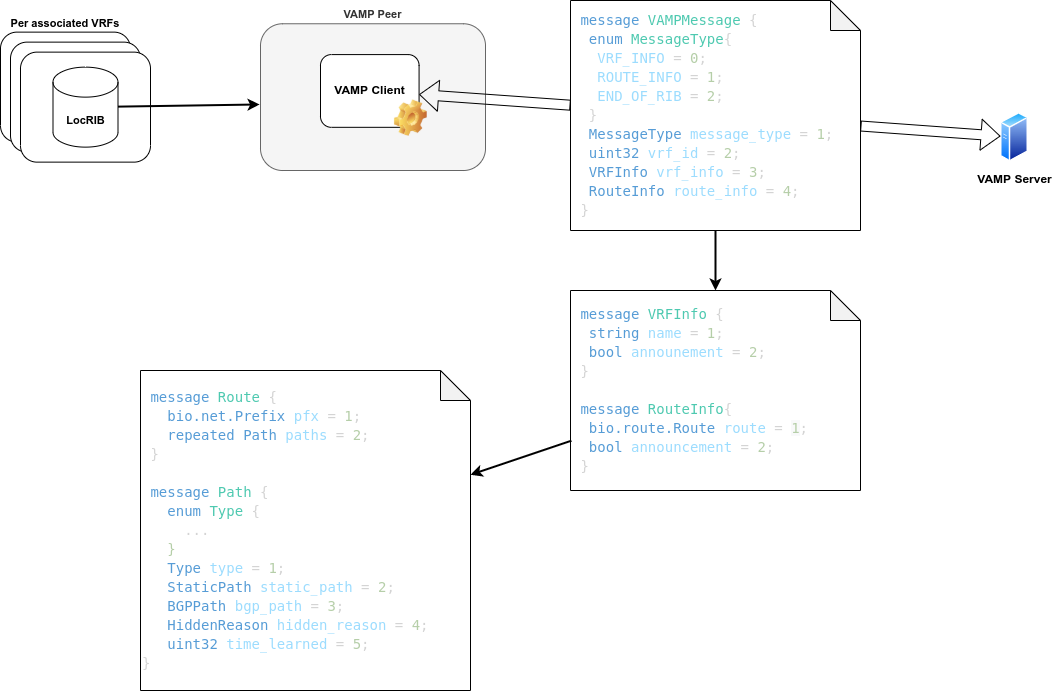

The diagram above was exported from draw.io. Its source (the exported page's mxGraphModel, read from the mxfile embedded in the PNG):
<mxGraphModel dx="1718" dy="1035" grid="1" gridSize="10" guides="1" tooltips="1" connect="1" arrows="1" fold="1" page="1" pageScale="1" pageWidth="1169" pageHeight="827" math="0" shadow="0">
  <root>
    <mxCell id="0" />
    <mxCell id="1" parent="0" />
    <mxCell id="lTGY8mj4zz4KKMNbkJuh-26" value="VAMP Peer" style="rounded=1;whiteSpace=wrap;html=1;labelBackgroundColor=#FFFFFF;fontFamily=Helvetica;fontSize=11;fontColor=#333333;labelPosition=center;verticalLabelPosition=top;align=center;verticalAlign=bottom;fontStyle=1;fillColor=#f5f5f5;strokeColor=#666666;" parent="1" vertex="1">
      <mxGeometry x="340" y="63.25999999999999" width="225" height="146.74" as="geometry" />
    </mxCell>
    <mxCell id="lTGY8mj4zz4KKMNbkJuh-2" value="VAMP Server" style="aspect=fixed;perimeter=ellipsePerimeter;html=1;align=center;shadow=0;dashed=0;spacingTop=3;image;image=img/lib/active_directory/generic_server.svg;fontStyle=1" parent="1" vertex="1">
      <mxGeometry x="1080" y="151.63" width="28.000000000000004" height="50" as="geometry" />
    </mxCell>
    <mxCell id="lTGY8mj4zz4KKMNbkJuh-6" value="" style="shape=flexArrow;endArrow=classic;startArrow=none;html=1;rounded=0;" parent="1" source="lTGY8mj4zz4KKMNbkJuh-7" target="lTGY8mj4zz4KKMNbkJuh-2" edge="1">
      <mxGeometry width="100" height="100" relative="1" as="geometry">
        <mxPoint x="630" y="560" as="sourcePoint" />
        <mxPoint x="730" y="460" as="targetPoint" />
      </mxGeometry>
    </mxCell>
    <mxCell id="lTGY8mj4zz4KKMNbkJuh-27" value="" style="group" parent="1" vertex="1" connectable="0">
      <mxGeometry x="400" y="94.09" width="106.78571428571433" height="81.81818181818181" as="geometry" />
    </mxCell>
    <mxCell id="lTGY8mj4zz4KKMNbkJuh-1" value="VAMP Client" style="rounded=1;whiteSpace=wrap;html=1;fontStyle=1" parent="lTGY8mj4zz4KKMNbkJuh-27" vertex="1">
      <mxGeometry width="98.57142857142857" height="72.72727272727272" as="geometry" />
    </mxCell>
    <mxCell id="lTGY8mj4zz4KKMNbkJuh-3" value="" style="shape=image;html=1;verticalLabelPosition=bottom;verticalAlign=top;imageAspect=0;image=img/clipart/Gear_128x128.png" parent="lTGY8mj4zz4KKMNbkJuh-27" vertex="1">
      <mxGeometry x="73.92857142857144" y="45.45454545454544" width="32.857142857142854" height="36.36363636363636" as="geometry" />
    </mxCell>
    <mxCell id="lTGY8mj4zz4KKMNbkJuh-7" value="&lt;div style=&quot;color: rgb(212 , 212 , 212) ; font-family: &amp;#34;droid sans mono&amp;#34; , &amp;#34;monospace&amp;#34; , monospace ; font-size: 14px ; line-height: 19px&quot;&gt;&lt;div style=&quot;font-family: &amp;#34;droid sans mono&amp;#34; , &amp;#34;monospace&amp;#34; , monospace ; line-height: 19px&quot;&gt;&lt;div style=&quot;font-family: &amp;#34;droid sans mono&amp;#34; , &amp;#34;monospace&amp;#34; , monospace ; line-height: 19px&quot;&gt;&lt;div style=&quot;font-family: &amp;#34;droid sans mono&amp;#34; , &amp;#34;monospace&amp;#34; , monospace ; line-height: 19px&quot;&gt;&lt;div&gt;&lt;span style=&quot;background-color: rgb(255 , 255 , 255)&quot;&gt;&lt;span style=&quot;color: rgb(86 , 156 , 214)&quot;&gt;&amp;nbsp;message&lt;/span&gt; &lt;span style=&quot;color: rgb(78 , 201 , 176)&quot;&gt;VAMPMessage&lt;/span&gt; {&lt;/span&gt;&lt;/div&gt;&lt;div&gt;&lt;span style=&quot;background-color: rgb(255 , 255 , 255)&quot;&gt;&lt;span style=&quot;color: #569cd6&quot;&gt;&amp;nbsp; enum&lt;/span&gt; &lt;span style=&quot;color: #4ec9b0&quot;&gt;MessageType&lt;/span&gt;{&lt;/span&gt;&lt;/div&gt;&lt;div&gt;&lt;span style=&quot;background-color: rgb(255 , 255 , 255)&quot;&gt;&lt;span style=&quot;color: #9cdcfe&quot;&gt;&amp;nbsp; &amp;nbsp;VRF_INFO&lt;/span&gt; = &lt;span style=&quot;color: #b5cea8&quot;&gt;0&lt;/span&gt;;&lt;/span&gt;&lt;/div&gt;&lt;div&gt;&lt;span style=&quot;background-color: rgb(255 , 255 , 255)&quot;&gt;&lt;span style=&quot;color: #9cdcfe&quot;&gt;&amp;nbsp; &amp;nbsp;ROUTE_INFO&lt;/span&gt; = &lt;span style=&quot;color: #b5cea8&quot;&gt;1&lt;/span&gt;;&lt;/span&gt;&lt;/div&gt;&lt;div&gt;&lt;span style=&quot;background-color: rgb(255 , 255 , 255)&quot;&gt;&lt;span style=&quot;color: #9cdcfe&quot;&gt;&amp;nbsp; &amp;nbsp;END_OF_RIB&lt;/span&gt; = &lt;span style=&quot;color: #b5cea8&quot;&gt;2&lt;/span&gt;;&lt;/span&gt;&lt;/div&gt;&lt;div&gt;&lt;span style=&quot;background-color: rgb(255 , 255 , 255)&quot;&gt;&amp;nbsp; }&lt;/span&gt;&lt;/div&gt;&lt;div&gt;&lt;span style=&quot;background-color: rgb(255 , 255 , 255)&quot;&gt;&lt;span style=&quot;color: #569cd6&quot;&gt;&amp;nbsp; MessageType&lt;/span&gt; &lt;span style=&quot;color: #9cdcfe&quot;&gt;message_type&lt;/span&gt; = &lt;span style=&quot;color: #b5cea8&quot;&gt;1&lt;/span&gt;;&lt;/span&gt;&lt;/div&gt;&lt;div&gt;&lt;span style=&quot;background-color: rgb(255 , 255 , 255)&quot;&gt;&lt;span style=&quot;color: #569cd6&quot;&gt;&amp;nbsp; uint32&lt;/span&gt; &lt;span style=&quot;color: #9cdcfe&quot;&gt;vrf_id&lt;/span&gt; = &lt;span style=&quot;color: #b5cea8&quot;&gt;2&lt;/span&gt;;&lt;/span&gt;&lt;/div&gt;&lt;div&gt;&lt;span style=&quot;background-color: rgb(255 , 255 , 255)&quot;&gt;&lt;span style=&quot;color: #569cd6&quot;&gt;&amp;nbsp; VRFInfo&lt;/span&gt; &lt;span style=&quot;color: #9cdcfe&quot;&gt;vrf_info&lt;/span&gt; = &lt;span style=&quot;color: #b5cea8&quot;&gt;3&lt;/span&gt;;&lt;/span&gt;&lt;/div&gt;&lt;div&gt;&lt;span style=&quot;background-color: rgb(255 , 255 , 255)&quot;&gt;&lt;span style=&quot;color: #569cd6&quot;&gt;&amp;nbsp; RouteInfo&lt;/span&gt; &lt;span style=&quot;color: #9cdcfe&quot;&gt;route_info&lt;/span&gt; = &lt;span style=&quot;color: #b5cea8&quot;&gt;4&lt;/span&gt;;&lt;/span&gt;&lt;/div&gt;&lt;div&gt;&lt;span style=&quot;background-color: rgb(255 , 255 , 255)&quot;&gt;&amp;nbsp;}&lt;/span&gt;&lt;/div&gt;&lt;/div&gt;&lt;/div&gt;&lt;/div&gt;&lt;/div&gt;" style="shape=note;whiteSpace=wrap;html=1;backgroundOutline=1;darkOpacity=0.05;align=left;" parent="1" vertex="1">
      <mxGeometry x="650" y="40" width="290" height="230" as="geometry" />
    </mxCell>
    <mxCell id="lTGY8mj4zz4KKMNbkJuh-28" value="" style="shape=flexArrow;endArrow=none;startArrow=classic;html=1;rounded=0;" parent="1" source="lTGY8mj4zz4KKMNbkJuh-1" target="lTGY8mj4zz4KKMNbkJuh-7" edge="1">
      <mxGeometry width="100" height="100" relative="1" as="geometry">
        <mxPoint x="738.5714285714284" y="239.560838655417" as="sourcePoint" />
        <mxPoint x="1120.0408098990483" y="186.90746697031636" as="targetPoint" />
      </mxGeometry>
    </mxCell>
    <mxCell id="lTGY8mj4zz4KKMNbkJuh-35" value="" style="group" parent="1" vertex="1" connectable="0">
      <mxGeometry x="80" y="71.63" width="150" height="130" as="geometry" />
    </mxCell>
    <mxCell id="lTGY8mj4zz4KKMNbkJuh-30" value="&lt;b&gt;Per associated VRFs&lt;/b&gt;" style="rounded=1;whiteSpace=wrap;html=1;labelBackgroundColor=#FFFFFF;fontFamily=Helvetica;fontSize=11;fontColor=default;labelPosition=center;verticalLabelPosition=top;align=center;verticalAlign=bottom;" parent="lTGY8mj4zz4KKMNbkJuh-35" vertex="1">
      <mxGeometry width="130" height="110" as="geometry" />
    </mxCell>
    <mxCell id="lTGY8mj4zz4KKMNbkJuh-31" value="" style="rounded=1;whiteSpace=wrap;html=1;labelBackgroundColor=#FFFFFF;fontFamily=Helvetica;fontSize=11;fontColor=default;" parent="lTGY8mj4zz4KKMNbkJuh-35" vertex="1">
      <mxGeometry x="10" y="10" width="130" height="110" as="geometry" />
    </mxCell>
    <mxCell id="lTGY8mj4zz4KKMNbkJuh-32" value="" style="rounded=1;whiteSpace=wrap;html=1;labelBackgroundColor=#FFFFFF;fontFamily=Helvetica;fontSize=11;fontColor=default;labelPosition=center;verticalLabelPosition=top;align=center;verticalAlign=bottom;" parent="lTGY8mj4zz4KKMNbkJuh-35" vertex="1">
      <mxGeometry x="20" y="20" width="130" height="110" as="geometry" />
    </mxCell>
    <mxCell id="lTGY8mj4zz4KKMNbkJuh-34" value="LocRIB" style="shape=cylinder3;whiteSpace=wrap;html=1;boundedLbl=1;backgroundOutline=1;size=15;labelBackgroundColor=#FFFFFF;fontFamily=Helvetica;fontSize=11;fontColor=default;fontStyle=1" parent="lTGY8mj4zz4KKMNbkJuh-35" vertex="1">
      <mxGeometry x="52.5" y="35" width="65" height="80" as="geometry" />
    </mxCell>
    <mxCell id="lTGY8mj4zz4KKMNbkJuh-36" value="" style="endArrow=classic;html=1;rounded=0;labelBackgroundColor=default;fontFamily=Helvetica;fontSize=11;fontColor=default;strokeColor=default;strokeWidth=2;shape=connector;startArrow=none;entryX=-0.004;entryY=0.55;entryDx=0;entryDy=0;entryPerimeter=0;" parent="1" source="lTGY8mj4zz4KKMNbkJuh-34" target="lTGY8mj4zz4KKMNbkJuh-26" edge="1">
      <mxGeometry width="50" height="50" relative="1" as="geometry">
        <mxPoint x="192.6199999999999" y="163.92356461737518" as="sourcePoint" />
        <mxPoint x="352.5" y="194.58333333333326" as="targetPoint" />
      </mxGeometry>
    </mxCell>
    <mxCell id="eYdY2HhslXTZlQuJ2mSc-1" value="&lt;div style=&quot;color: rgb(212 , 212 , 212) ; font-family: &amp;#34;droid sans mono&amp;#34; , &amp;#34;monospace&amp;#34; , monospace ; font-size: 14px ; line-height: 19px&quot;&gt;&lt;div style=&quot;line-height: 19px&quot;&gt;&lt;div&gt;&lt;span style=&quot;background-color: rgb(255 , 255 , 255)&quot;&gt;&lt;span style=&quot;color: rgb(86 , 156 , 214)&quot;&gt;&amp;nbsp;message&lt;/span&gt; &lt;span style=&quot;color: rgb(78 , 201 , 176)&quot;&gt;Route&lt;/span&gt; {&lt;/span&gt;&lt;/div&gt;&lt;div&gt;&lt;span style=&quot;background-color: rgb(255 , 255 , 255)&quot;&gt;&lt;span style=&quot;color: #569cd6&quot;&gt;&amp;nbsp; &amp;nbsp;bio.net.Prefix&lt;/span&gt; &lt;span style=&quot;color: #9cdcfe&quot;&gt;pfx&lt;/span&gt; = &lt;span style=&quot;color: #b5cea8&quot;&gt;1&lt;/span&gt;;&lt;/span&gt;&lt;/div&gt;&lt;div&gt;&lt;span style=&quot;background-color: rgb(255 , 255 , 255)&quot;&gt;&lt;span style=&quot;color: #569cd6&quot;&gt;&amp;nbsp; &amp;nbsp;repeated&lt;/span&gt; &lt;span style=&quot;color: #569cd6&quot;&gt;Path&lt;/span&gt; &lt;span style=&quot;color: #9cdcfe&quot;&gt;paths&lt;/span&gt; = &lt;span style=&quot;color: #b5cea8&quot;&gt;2&lt;/span&gt;;&lt;/span&gt;&lt;/div&gt;&lt;div&gt;&lt;span style=&quot;background-color: rgb(255 , 255 , 255)&quot;&gt;&amp;nbsp;}&lt;br&gt;&lt;br&gt;&lt;/span&gt;&lt;/div&gt;&lt;div&gt;&lt;div style=&quot;line-height: 19px&quot;&gt;&lt;div&gt;&lt;span style=&quot;background-color: rgb(255 , 255 , 255)&quot;&gt;&lt;span style=&quot;color: #569cd6&quot;&gt;&amp;nbsp;message&lt;/span&gt; &lt;span style=&quot;color: #4ec9b0&quot;&gt;Path&lt;/span&gt; {&lt;/span&gt;&lt;/div&gt;&lt;div&gt;&lt;span style=&quot;background-color: rgb(255 , 255 , 255)&quot;&gt;&lt;span style=&quot;color: #569cd6&quot;&gt;&amp;nbsp; &amp;nbsp;enum&lt;/span&gt; &lt;span style=&quot;color: #4ec9b0&quot;&gt;Type&lt;/span&gt; {&lt;/span&gt;&lt;/div&gt;&lt;div&gt;&lt;span style=&quot;background-color: rgb(255 , 255 , 255)&quot;&gt;&amp;nbsp; &amp;nbsp; &amp;nbsp;...&lt;/span&gt;&lt;/div&gt;&lt;div&gt;&lt;span style=&quot;background-color: rgb(255 , 255 , 255) ; color: rgb(181 , 206 , 168)&quot;&gt;&amp;nbsp; &amp;nbsp;}&lt;/span&gt;&lt;br&gt;&lt;/div&gt;&lt;div&gt;&lt;div style=&quot;font-family: &amp;#34;droid sans mono&amp;#34; , &amp;#34;monospace&amp;#34; , monospace ; line-height: 19px&quot;&gt;&lt;div&gt;&lt;span style=&quot;background-color: rgb(255 , 255 , 255)&quot;&gt;&lt;span style=&quot;color: rgb(86 , 156 , 214)&quot;&gt;&amp;nbsp; &amp;nbsp;Type&lt;/span&gt; &lt;span style=&quot;color: rgb(156 , 220 , 254)&quot;&gt;type&lt;/span&gt; = &lt;span style=&quot;color: rgb(181 , 206 , 168)&quot;&gt;1&lt;/span&gt;;&lt;/span&gt;&lt;/div&gt;&lt;div style=&quot;background-color: rgb(30 , 30 , 30)&quot;&gt;&lt;/div&gt;&lt;/div&gt;&lt;/div&gt;&lt;div&gt;&lt;span style=&quot;font-family: &amp;#34;droid sans mono&amp;#34; , &amp;#34;monospace&amp;#34; , monospace ; color: rgb(86 , 156 , 214)&quot;&gt;&amp;nbsp; &amp;nbsp;StaticPath&lt;/span&gt;&lt;span style=&quot;background-color: rgb(255 , 255 , 255) ; font-family: &amp;#34;droid sans mono&amp;#34; , &amp;#34;monospace&amp;#34; , monospace&quot;&gt; &lt;/span&gt;&lt;span style=&quot;font-family: &amp;#34;droid sans mono&amp;#34; , &amp;#34;monospace&amp;#34; , monospace ; color: rgb(156 , 220 , 254)&quot;&gt;static_path&lt;/span&gt;&lt;span style=&quot;background-color: rgb(255 , 255 , 255) ; font-family: &amp;#34;droid sans mono&amp;#34; , &amp;#34;monospace&amp;#34; , monospace&quot;&gt; = &lt;/span&gt;&lt;span style=&quot;font-family: &amp;#34;droid sans mono&amp;#34; , &amp;#34;monospace&amp;#34; , monospace ; color: rgb(181 , 206 , 168)&quot;&gt;2&lt;/span&gt;&lt;span style=&quot;background-color: rgb(255 , 255 , 255) ; font-family: &amp;#34;droid sans mono&amp;#34; , &amp;#34;monospace&amp;#34; , monospace&quot;&gt;;&lt;/span&gt;&lt;br&gt;&lt;/div&gt;&lt;div&gt;&lt;div style=&quot;font-family: &amp;#34;droid sans mono&amp;#34; , &amp;#34;monospace&amp;#34; , monospace ; line-height: 19px&quot;&gt;&lt;div&gt;&lt;span style=&quot;background-color: rgb(255 , 255 , 255)&quot;&gt;&lt;span style=&quot;color: #569cd6&quot;&gt;&amp;nbsp; &amp;nbsp;BGPPath&lt;/span&gt; &lt;span style=&quot;color: #9cdcfe&quot;&gt;bgp_path&lt;/span&gt; = &lt;span style=&quot;color: #b5cea8&quot;&gt;3&lt;/span&gt;;&lt;/span&gt;&lt;/div&gt;&lt;div&gt;&lt;span style=&quot;background-color: rgb(255 , 255 , 255)&quot;&gt;&lt;span style=&quot;color: #569cd6&quot;&gt;&amp;nbsp; &amp;nbsp;HiddenReason&lt;/span&gt; &lt;span style=&quot;color: #9cdcfe&quot;&gt;hidden_reason&lt;/span&gt; = &lt;span style=&quot;color: #b5cea8&quot;&gt;4&lt;/span&gt;;&lt;/span&gt;&lt;/div&gt;&lt;div&gt;&lt;span style=&quot;background-color: rgb(255 , 255 , 255)&quot;&gt;&lt;span style=&quot;color: #569cd6&quot;&gt;&amp;nbsp; &amp;nbsp;uint32&lt;/span&gt; &lt;span style=&quot;color: #9cdcfe&quot;&gt;time_learned&lt;/span&gt; = &lt;span style=&quot;color: #b5cea8&quot;&gt;5&lt;/span&gt;;&lt;/span&gt;&lt;/div&gt;&lt;/div&gt;&lt;/div&gt;&lt;div&gt;&lt;div style=&quot;line-height: 19px&quot;&gt;&lt;div&gt;&lt;span style=&quot;background-color: rgb(255 , 255 , 255)&quot;&gt;}&lt;/span&gt;&lt;/div&gt;&lt;/div&gt;&lt;/div&gt;&lt;/div&gt;&lt;/div&gt;&lt;/div&gt;&lt;/div&gt;" style="shape=note;whiteSpace=wrap;html=1;backgroundOutline=1;darkOpacity=0.05;align=left;" parent="1" vertex="1">
      <mxGeometry x="220" y="410" width="330" height="320" as="geometry" />
    </mxCell>
    <mxCell id="eYdY2HhslXTZlQuJ2mSc-2" value="" style="endArrow=classic;html=1;rounded=0;strokeWidth=2;" parent="1" source="lTGY8mj4zz4KKMNbkJuh-7" target="KUbTI9vN09uNaG0w_pMR-1" edge="1">
      <mxGeometry width="50" height="50" relative="1" as="geometry">
        <mxPoint x="540" y="400" as="sourcePoint" />
        <mxPoint x="590" y="350" as="targetPoint" />
      </mxGeometry>
    </mxCell>
    <mxCell id="KUbTI9vN09uNaG0w_pMR-1" value="&lt;div style=&quot;font-family: &amp;#34;droid sans mono&amp;#34; , &amp;#34;monospace&amp;#34; , monospace ; font-size: 14px ; line-height: 19px&quot;&gt;&lt;div style=&quot;font-family: &amp;#34;droid sans mono&amp;#34; , &amp;#34;monospace&amp;#34; , monospace ; line-height: 19px&quot;&gt;&lt;div style=&quot;font-family: &amp;#34;droid sans mono&amp;#34; , &amp;#34;monospace&amp;#34; , monospace ; line-height: 19px&quot;&gt;&lt;div style=&quot;font-family: &amp;#34;droid sans mono&amp;#34; , &amp;#34;monospace&amp;#34; , monospace ; line-height: 19px&quot;&gt;&lt;div style=&quot;color: rgb(212 , 212 , 212)&quot;&gt;&lt;span style=&quot;background-color: rgb(255 , 255 , 255)&quot;&gt;&lt;span style=&quot;color: rgb(86 , 156 , 214)&quot;&gt;&amp;nbsp;message&lt;/span&gt; &lt;span style=&quot;color: rgb(78 , 201 , 176)&quot;&gt;VRFInfo&lt;/span&gt; {&lt;/span&gt;&lt;/div&gt;&lt;div style=&quot;color: rgb(212 , 212 , 212)&quot;&gt;&lt;span style=&quot;color: rgb(86 , 156 , 214)&quot;&gt;&amp;nbsp; string&lt;/span&gt;&lt;span style=&quot;background-color: rgb(255 , 255 , 255) ; color: rgb(0 , 0 , 0)&quot;&gt; &lt;/span&gt;&lt;span style=&quot;color: rgb(156 , 220 , 254)&quot;&gt;name&lt;/span&gt;&lt;font color=&quot;#d4d4d4&quot;&gt; = &lt;/font&gt;&lt;font color=&quot;#b5cea8&quot;&gt;1&lt;/font&gt;&lt;font color=&quot;#d4d4d4&quot;&gt;;&lt;/font&gt;&lt;br&gt;&lt;/div&gt;&lt;div&gt;    &lt;span style=&quot;background-color: rgb(255 , 255 , 255)&quot;&gt;&lt;span style=&quot;color: rgb(86 , 156 , 214)&quot;&gt;&amp;nbsp; bool&lt;/span&gt; &lt;span style=&quot;color: rgb(156 , 220 , 254)&quot;&gt;announement&lt;/span&gt;&lt;font color=&quot;#d4d4d4&quot;&gt; = &lt;/font&gt;&lt;font color=&quot;#b5cea8&quot;&gt;2&lt;/font&gt;&lt;font color=&quot;#d4d4d4&quot;&gt;;&lt;/font&gt;&lt;/span&gt;&lt;/div&gt;&lt;div style=&quot;color: rgb(212 , 212 , 212)&quot;&gt;&lt;span style=&quot;background-color: rgb(255 , 255 , 255)&quot;&gt;&amp;nbsp;}&lt;/span&gt;&lt;/div&gt;&lt;span style=&quot;color: rgb(212 , 212 , 212) ; background-color: rgb(255 , 255 , 255)&quot;&gt;&lt;br&gt;&lt;/span&gt;&lt;div style=&quot;color: rgb(212 , 212 , 212)&quot;&gt;&lt;span style=&quot;background-color: rgb(255 , 255 , 255)&quot;&gt;&lt;span style=&quot;color: #569cd6&quot;&gt;&amp;nbsp;message&lt;/span&gt; &lt;span style=&quot;color: #4ec9b0&quot;&gt;RouteInfo&lt;/span&gt;{&lt;/span&gt;&lt;/div&gt;&lt;div&gt;&lt;span style=&quot;color: rgb(86 , 156 , 214)&quot;&gt;&amp;nbsp; bio.route.Route&lt;/span&gt;&lt;span style=&quot;color: rgb(212 , 212 , 212) ; background-color: rgb(255 , 255 , 255)&quot;&gt; &lt;/span&gt;&lt;span style=&quot;color: rgb(156 , 220 , 254)&quot;&gt;route&lt;/span&gt;&lt;span style=&quot;color: rgb(212 , 212 , 212) ; background-color: rgb(255 , 255 , 255)&quot;&gt; = &lt;/span&gt;&lt;font color=&quot;#b5cea8&quot;&gt;&lt;span style=&quot;background-color: rgb(248 , 249 , 250)&quot;&gt;1&lt;/span&gt;&lt;/font&gt;&lt;span style=&quot;color: rgb(212 , 212 , 212) ; background-color: rgb(255 , 255 , 255)&quot;&gt;;&lt;/span&gt;&lt;br&gt;&lt;/div&gt;&lt;div&gt;    &lt;span style=&quot;background-color: rgb(255 , 255 , 255)&quot;&gt;&lt;span style=&quot;color: rgb(86 , 156 , 214)&quot;&gt;&amp;nbsp; bool&lt;/span&gt; &lt;span style=&quot;color: rgb(156 , 220 , 254)&quot;&gt;announcement&lt;/span&gt;&lt;font color=&quot;#d4d4d4&quot;&gt; = &lt;/font&gt;&lt;font color=&quot;#b5cea8&quot;&gt;2&lt;/font&gt;&lt;font color=&quot;#d4d4d4&quot;&gt;;&lt;/font&gt;&lt;/span&gt;&lt;/div&gt;&lt;div style=&quot;color: rgb(212 , 212 , 212)&quot;&gt;&lt;span style=&quot;background-color: rgb(255 , 255 , 255)&quot;&gt;&amp;nbsp;}&lt;/span&gt;&lt;/div&gt;&lt;/div&gt;&lt;/div&gt;&lt;/div&gt;&lt;/div&gt;" style="shape=note;whiteSpace=wrap;html=1;backgroundOutline=1;darkOpacity=0.05;align=left;" parent="1" vertex="1">
      <mxGeometry x="650" y="330" width="290" height="200" as="geometry" />
    </mxCell>
    <mxCell id="KUbTI9vN09uNaG0w_pMR-2" value="" style="endArrow=classic;html=1;rounded=0;strokeWidth=2;exitX=0.003;exitY=0.751;exitDx=0;exitDy=0;exitPerimeter=0;" parent="1" source="KUbTI9vN09uNaG0w_pMR-1" target="eYdY2HhslXTZlQuJ2mSc-1" edge="1">
      <mxGeometry width="50" height="50" relative="1" as="geometry">
        <mxPoint x="805" y="266.29999999999995" as="sourcePoint" />
        <mxPoint x="805" y="370" as="targetPoint" />
      </mxGeometry>
    </mxCell>
  </root>
</mxGraphModel>